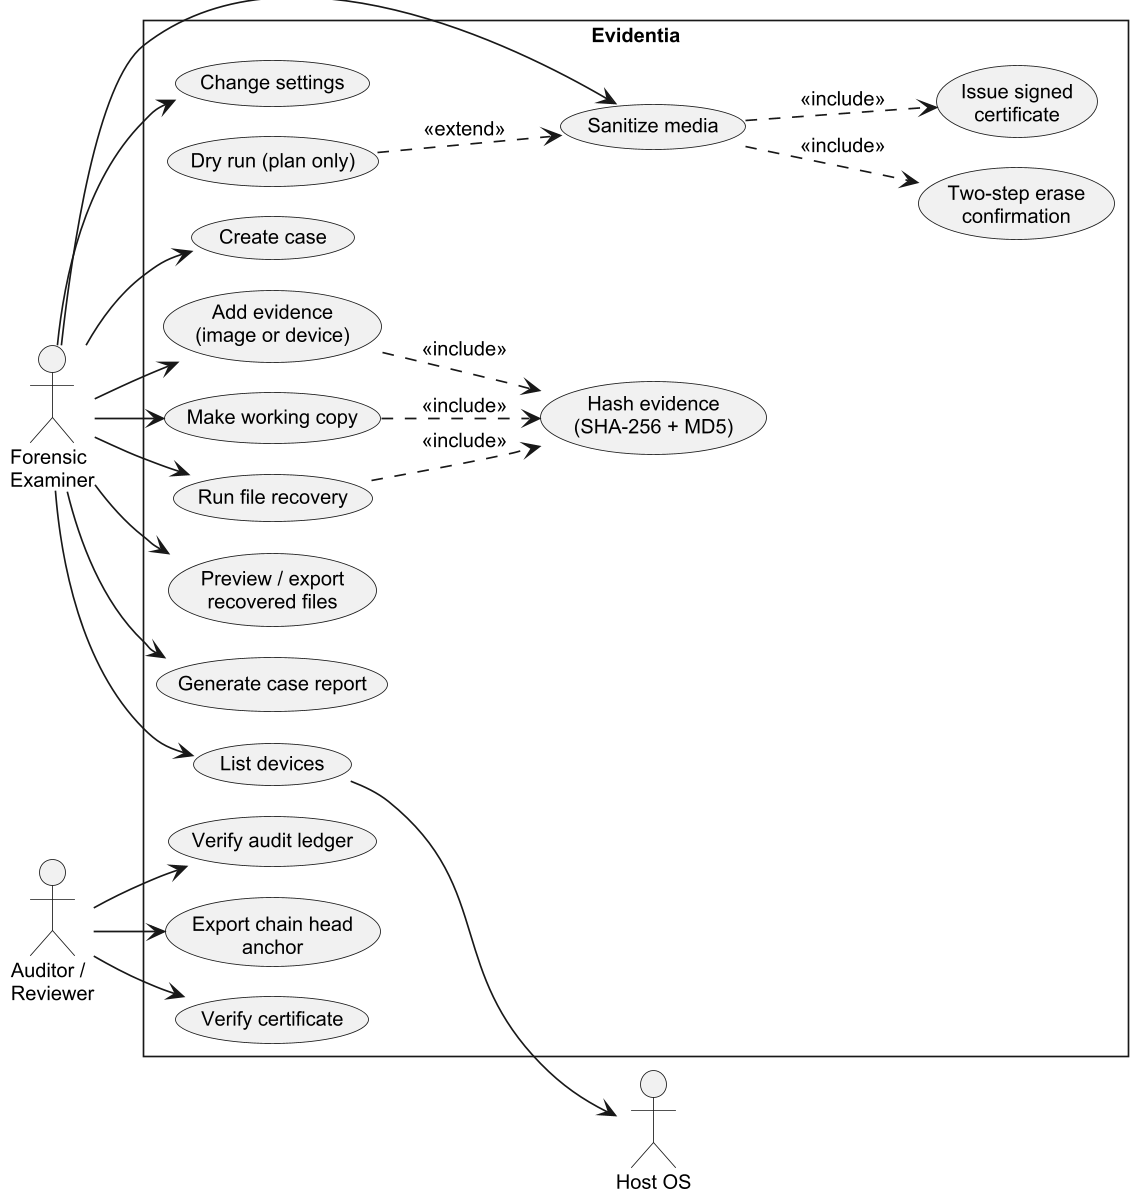

The diagram above was rendered by PlantUML. Its source (embedded in the PNG):
@startuml
!include _style.iuml
left to right direction
actor "Forensic\nExaminer" as ex
actor "Auditor /\nReviewer" as au
actor "Host OS" as os
rectangle "Evidentia" {
  usecase "Create case" as UC1
  usecase "Add evidence\n(image or device)" as UC2
  usecase "Make working copy" as UC3
  usecase "Hash evidence\n(SHA-256 + MD5)" as UC4
  usecase "Run file recovery" as UC5
  usecase "Preview / export\nrecovered files" as UC6
  usecase "Generate case report" as UC7
  usecase "Sanitize media" as UC8
  usecase "Two-step erase\nconfirmation" as UC9
  usecase "Dry run (plan only)" as UC10
  usecase "Issue signed\ncertificate" as UC11
  usecase "Verify audit ledger" as UC12
  usecase "Export chain head\nanchor" as UC13
  usecase "Verify certificate" as UC14
  usecase "Change settings" as UC15
  usecase "List devices" as UC16
}
ex --> UC1
ex --> UC2
ex --> UC3
ex --> UC5
ex --> UC6
ex --> UC7
ex --> UC8
ex --> UC15
ex --> UC16
au --> UC12
au --> UC13
au --> UC14
UC2 ..> UC4 : <<include>>
UC3 ..> UC4 : <<include>>
UC5 ..> UC4 : <<include>>
UC8 ..> UC9 : <<include>>
UC8 ..> UC11 : <<include>>
UC10 ..> UC8 : <<extend>>
UC16 --> os
@enduml